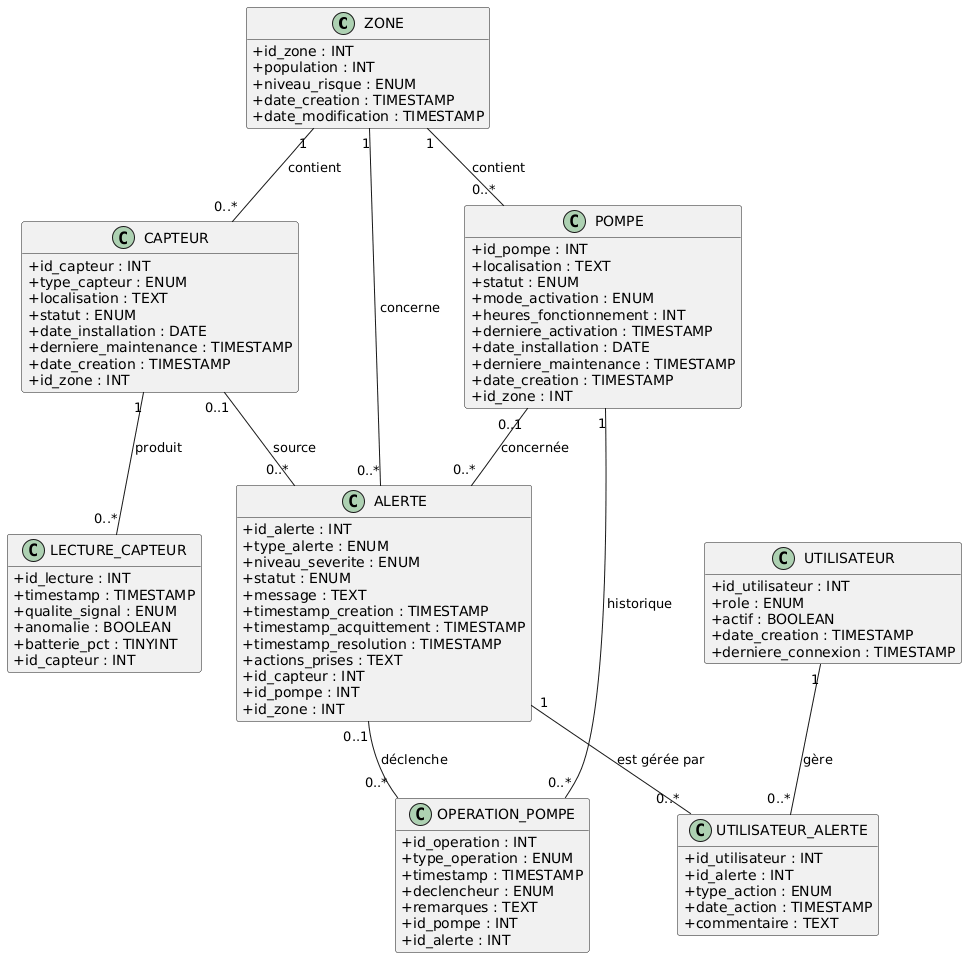

The diagram above was rendered by PlantUML. Its source (embedded in the PNG):
@startuml
skinparam shadowing false
skinparam classAttributeIconSize 0
hide methods

class ZONE {
  +id_zone : INT
  +nom_zone : VARCHAR(100)
  +superficie : DECIMAL(10,2)
  +population : INT
  +latitude : DECIMAL(10,8)
  +longitude : DECIMAL(11,8)
  +niveau_risque : ENUM
  +date_creation : TIMESTAMP
  +date_modification : TIMESTAMP
}

class CAPTEUR {
  +id_capteur : INT
  +reference : VARCHAR(50)
  +type_capteur : ENUM
  +localisation : TEXT
  +latitude : DECIMAL(10,8)
  +longitude : DECIMAL(11,8)
  +statut : ENUM
  +seuil_alerte : DECIMAL(5,2)
  +seuil_critique : DECIMAL(5,2)
  +derniere_lecture : DECIMAL(5,2)
  +date_installation : DATE
  +derniere_maintenance : TIMESTAMP
  +date_creation : TIMESTAMP
  +id_zone : INT
}

class LECTURE_CAPTEUR {
  +id_lecture : INT
  +valeur : DECIMAL(5,2)
  +unite : VARCHAR(10)
  +timestamp : TIMESTAMP
  +qualite_signal : ENUM
  +anomalie : BOOLEAN
  +batterie_pct : TINYINT
  +id_capteur : INT
}

class POMPE {
  +id_pompe : INT
  +reference : VARCHAR(50)
  +nom : VARCHAR(100)
  +localisation : TEXT
  +latitude : DECIMAL(10,8)
  +longitude : DECIMAL(11,8)
  +capacite : DECIMAL(8,2)
  +statut : ENUM
  +mode_activation : ENUM
  +heures_fonctionnement : INT
  +derniere_activation : TIMESTAMP
  +date_installation : DATE
  +derniere_maintenance : TIMESTAMP
  +date_creation : TIMESTAMP
  +id_zone : INT
}

class ALERTE {
  +id_alerte : INT
  +type_alerte : ENUM
  +niveau_severite : ENUM
  +statut : ENUM
  +titre : VARCHAR(200)
  +message : TEXT
  +timestamp_creation : TIMESTAMP
  +timestamp_acquittement : TIMESTAMP
  +timestamp_resolution : TIMESTAMP
  +utilisateur_acquittement : VARCHAR(100)
  +actions_prises : TEXT
  +id_capteur : INT
  +id_pompe : INT
  +id_zone : INT
}

class OPERATION_POMPE {
  +id_operation : INT
  +type_operation : ENUM
  +timestamp : TIMESTAMP
  +declencheur : ENUM
  +utilisateur : VARCHAR(100)
  +ancien_statut : VARCHAR(20)
  +nouveau_statut : VARCHAR(20)
  +remarques : TEXT
  +id_pompe : INT
  +id_alerte : INT
}

class UTILISATEUR {
  +id_utilisateur : INT
  +nom_utilisateur : VARCHAR(50)
  +email : VARCHAR(100)
  +mot_de_passe_hash : VARCHAR(255)
  +nom : VARCHAR(100)
  +prenom : VARCHAR(100)
  +role : ENUM
  +telephone : VARCHAR(20)
  +actif : BOOLEAN
  +date_creation : TIMESTAMP
  +derniere_connexion : TIMESTAMP
}

class UTILISATEUR_ALERTE {
  +id_utilisateur : INT
  +id_alerte : INT
  +type_action : ENUM
  +date_action : TIMESTAMP
  +commentaire : TEXT
}

ZONE "1" -- "0..*" CAPTEUR : contient
CAPTEUR "1" -- "0..*" LECTURE_CAPTEUR : produit

ZONE "1" -- "0..*" POMPE : contient
POMPE "1" -- "0..*" OPERATION_POMPE : historique

ZONE "1" -- "0..*" ALERTE : concerne
CAPTEUR "0..1" -- "0..*" ALERTE : source
POMPE "0..1" -- "0..*" ALERTE : concernée

ALERTE "0..1" -- "0..*" OPERATION_POMPE : déclenche

UTILISATEUR "1" -- "0..*" UTILISATEUR_ALERTE : gère
ALERTE "1" -- "0..*" UTILISATEUR_ALERTE : est gérée par
@enduml